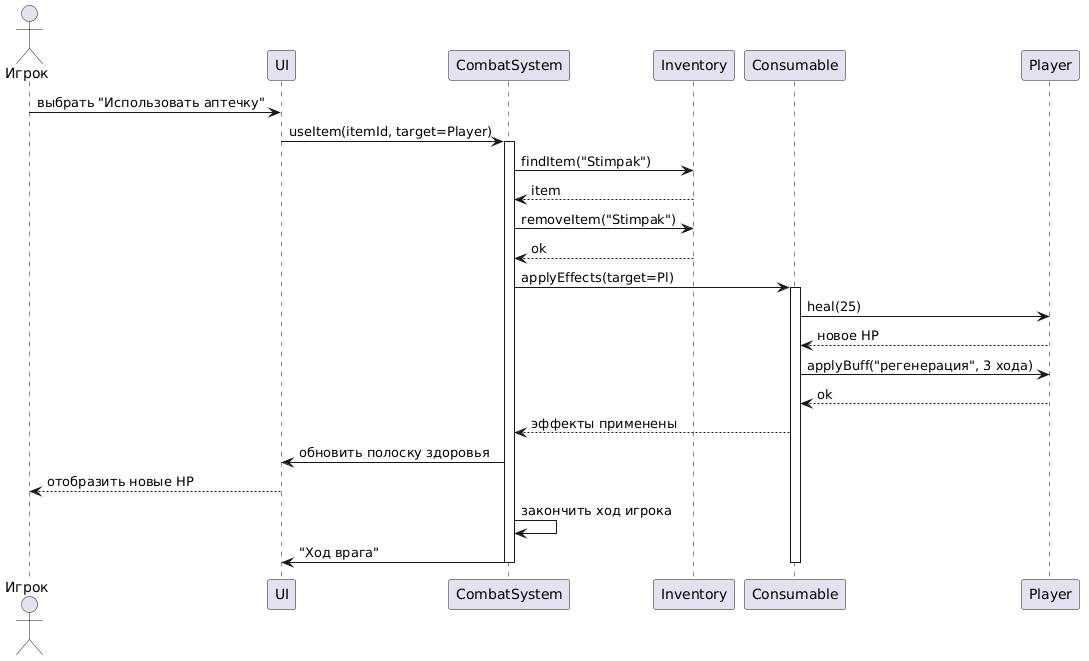

The diagram above was rendered by PlantUML. Its source (embedded in the PNG):
@startuml
actor "Игрок" as P
participant "UI" as UI
participant "CombatSystem" as CS
participant "Inventory" as Inv
participant "Consumable" as Cons
participant "Player" as Pl

P -> UI: выбрать "Использовать аптечку"
UI -> CS: useItem(itemId, target=Player)
activate CS
CS -> Inv: findItem("Stimpak")
Inv --> CS: item
CS -> Inv: removeItem("Stimpak")
Inv --> CS: ok
CS -> Cons: applyEffects(target=Pl)
activate Cons
Cons -> Pl: heal(25)
Pl --> Cons: новое HP
Cons -> Pl: applyBuff("регенерация", 3 хода)
Pl --> Cons: ok
Cons --> CS: эффекты применены
CS -> UI: обновить полоску здоровья
UI --> P: отобразить новые HP
CS -> CS: закончить ход игрока
CS -> UI: "Ход врага"
deactivate Cons
deactivate CS
@enduml